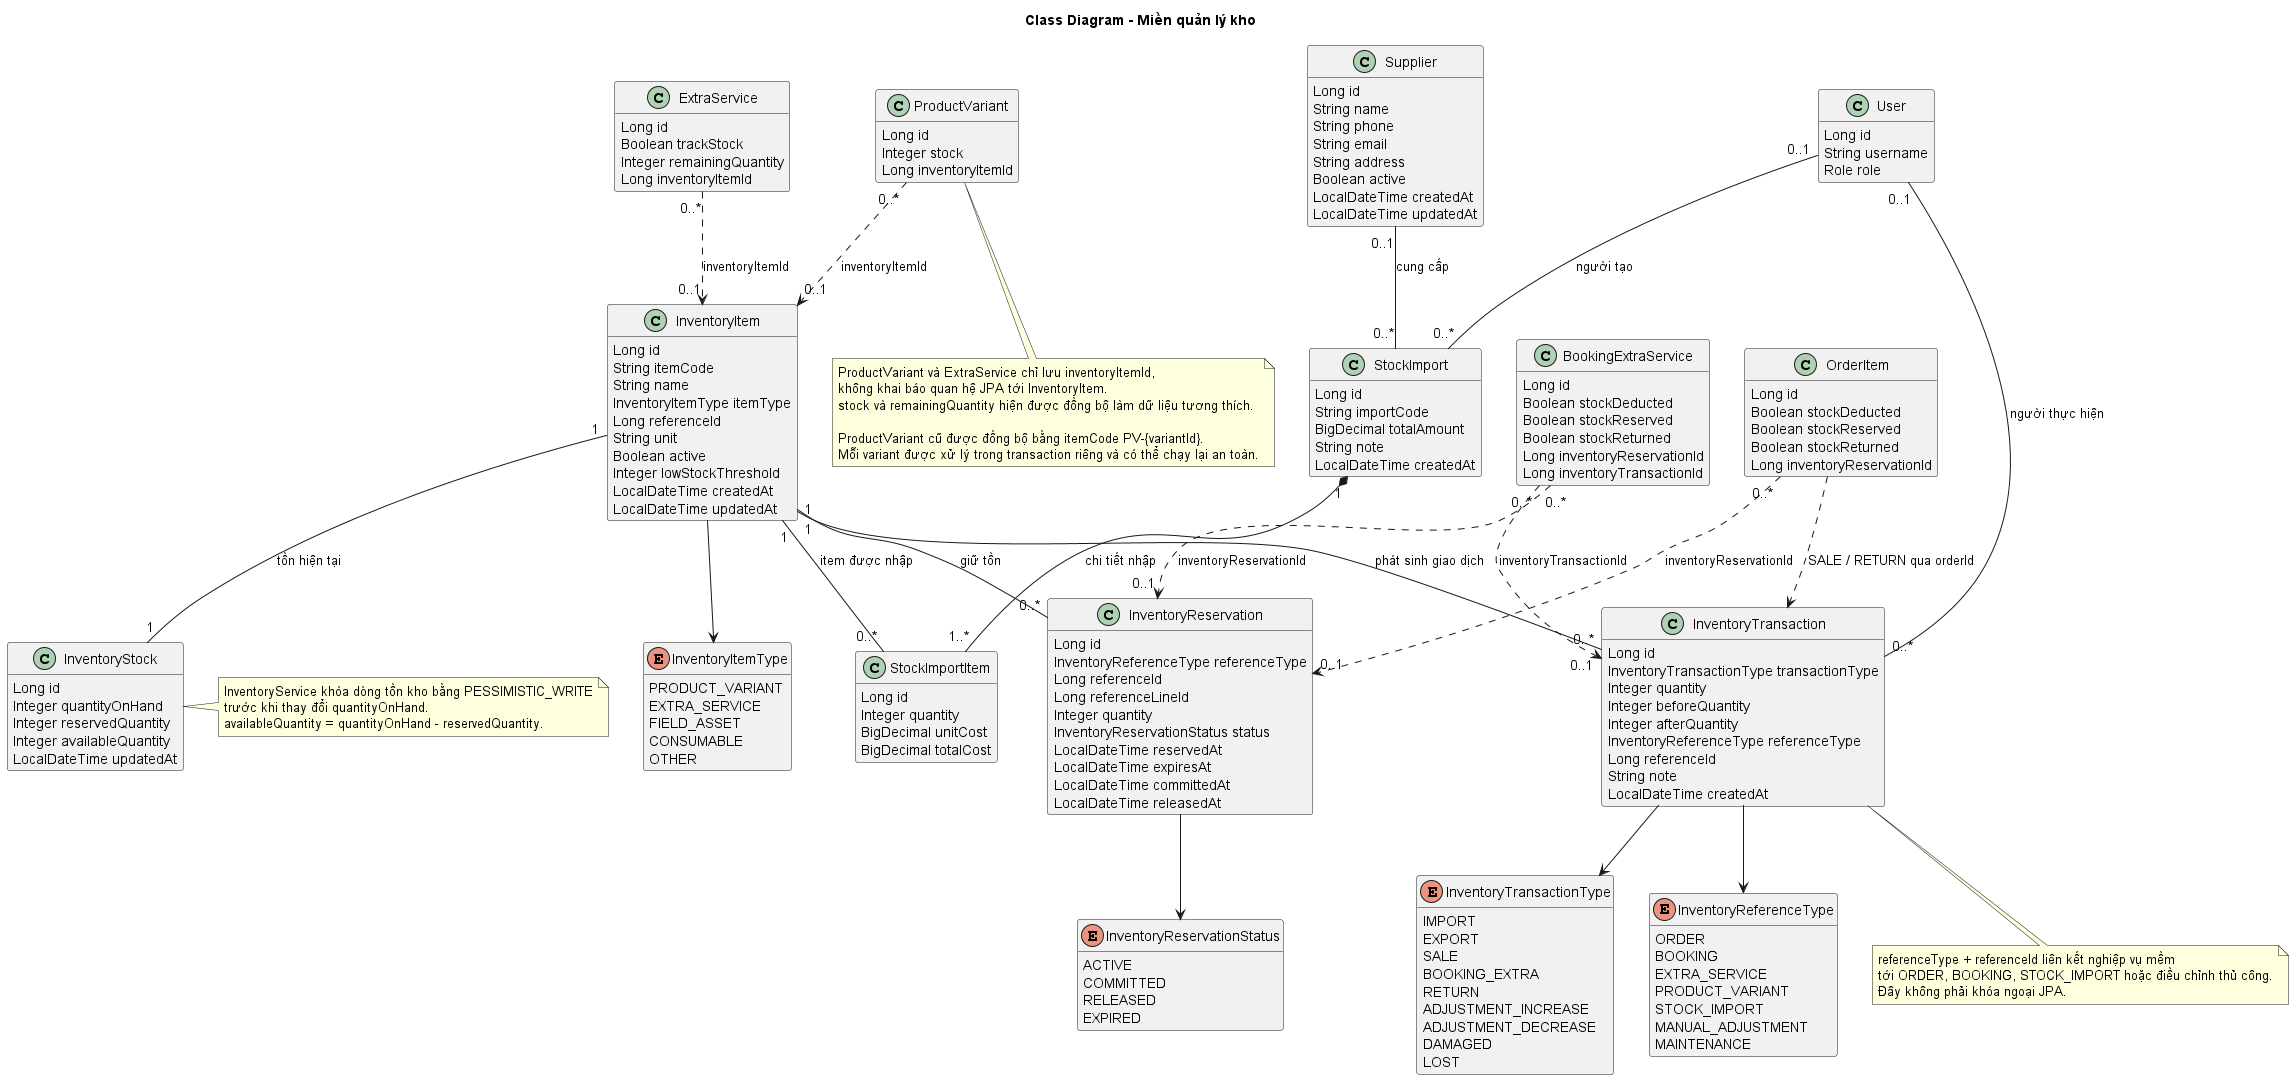

The diagram above was rendered by PlantUML. Its source (embedded in the PNG):
@startuml
title Class Diagram - Miền quản lý kho

skinparam classAttributeIconSize 0
skinparam shadowing false
hide methods

class InventoryItem {
  Long id
  String itemCode
  String name
  InventoryItemType itemType
  Long referenceId
  String unit
  Boolean active
  Integer lowStockThreshold
  LocalDateTime createdAt
  LocalDateTime updatedAt
}

class InventoryStock {
  Long id
  Integer quantityOnHand
  Integer reservedQuantity
  Integer availableQuantity
  LocalDateTime updatedAt
}

class InventoryTransaction {
  Long id
  InventoryTransactionType transactionType
  Integer quantity
  Integer beforeQuantity
  Integer afterQuantity
  InventoryReferenceType referenceType
  Long referenceId
  String note
  LocalDateTime createdAt
}

class InventoryReservation {
  Long id
  InventoryReferenceType referenceType
  Long referenceId
  Long referenceLineId
  Integer quantity
  InventoryReservationStatus status
  LocalDateTime reservedAt
  LocalDateTime expiresAt
  LocalDateTime committedAt
  LocalDateTime releasedAt
}

class Supplier {
  Long id
  String name
  String phone
  String email
  String address
  Boolean active
  LocalDateTime createdAt
  LocalDateTime updatedAt
}

class StockImport {
  Long id
  String importCode
  BigDecimal totalAmount
  String note
  LocalDateTime createdAt
}

class StockImportItem {
  Long id
  Integer quantity
  BigDecimal unitCost
  BigDecimal totalCost
}

class User {
  Long id
  String username
  Role role
}

class ProductVariant {
  Long id
  Integer stock
  Long inventoryItemId
}

class ExtraService {
  Long id
  Boolean trackStock
  Integer remainingQuantity
  Long inventoryItemId
}

class OrderItem {
  Long id
  Boolean stockDeducted
  Boolean stockReserved
  Boolean stockReturned
  Long inventoryReservationId
}

class BookingExtraService {
  Long id
  Boolean stockDeducted
  Boolean stockReserved
  Boolean stockReturned
  Long inventoryReservationId
  Long inventoryTransactionId
}

enum InventoryItemType {
  PRODUCT_VARIANT
  EXTRA_SERVICE
  FIELD_ASSET
  CONSUMABLE
  OTHER
}

enum InventoryTransactionType {
  IMPORT
  EXPORT
  SALE
  BOOKING_EXTRA
  RETURN
  ADJUSTMENT_INCREASE
  ADJUSTMENT_DECREASE
  DAMAGED
  LOST
}

enum InventoryReferenceType {
  ORDER
  BOOKING
  EXTRA_SERVICE
  PRODUCT_VARIANT
  STOCK_IMPORT
  MANUAL_ADJUSTMENT
  MAINTENANCE
}

enum InventoryReservationStatus {
  ACTIVE
  COMMITTED
  RELEASED
  EXPIRED
}

InventoryItem "1" -- "1" InventoryStock : tồn hiện tại
InventoryItem "1" -- "0..*" InventoryTransaction : phát sinh giao dịch
InventoryItem "1" -- "0..*" InventoryReservation : giữ tồn
Supplier "0..1" -- "0..*" StockImport : cung cấp
StockImport "1" *-- "1..*" StockImportItem : chi tiết nhập
InventoryItem "1" -- "0..*" StockImportItem : item được nhập
User "0..1" -- "0..*" StockImport : người tạo
User "0..1" -- "0..*" InventoryTransaction : người thực hiện

ProductVariant "0..*" ..> "0..1" InventoryItem : inventoryItemId
ExtraService "0..*" ..> "0..1" InventoryItem : inventoryItemId
OrderItem ..> InventoryTransaction : SALE / RETURN qua orderId
OrderItem "0..*" ..> "0..1" InventoryReservation : inventoryReservationId
BookingExtraService "0..*" ..> "0..1" InventoryTransaction : inventoryTransactionId
BookingExtraService "0..*" ..> "0..1" InventoryReservation : inventoryReservationId

InventoryItem --> InventoryItemType
InventoryTransaction --> InventoryTransactionType
InventoryTransaction --> InventoryReferenceType
InventoryReservation --> InventoryReservationStatus

note right of InventoryStock
  InventoryService khóa dòng tồn kho bằng PESSIMISTIC_WRITE
  trước khi thay đổi quantityOnHand.
  availableQuantity = quantityOnHand - reservedQuantity.
end note

note bottom of ProductVariant
  ProductVariant và ExtraService chỉ lưu inventoryItemId,
  không khai báo quan hệ JPA tới InventoryItem.
  stock và remainingQuantity hiện được đồng bộ làm dữ liệu tương thích.

  ProductVariant cũ được đồng bộ bằng itemCode PV-{variantId}.
  Mỗi variant được xử lý trong transaction riêng và có thể chạy lại an toàn.
end note

note bottom of InventoryTransaction
  referenceType + referenceId liên kết nghiệp vụ mềm
  tới ORDER, BOOKING, STOCK_IMPORT hoặc điều chỉnh thủ công.
  Đây không phải khóa ngoại JPA.
end note

@enduml